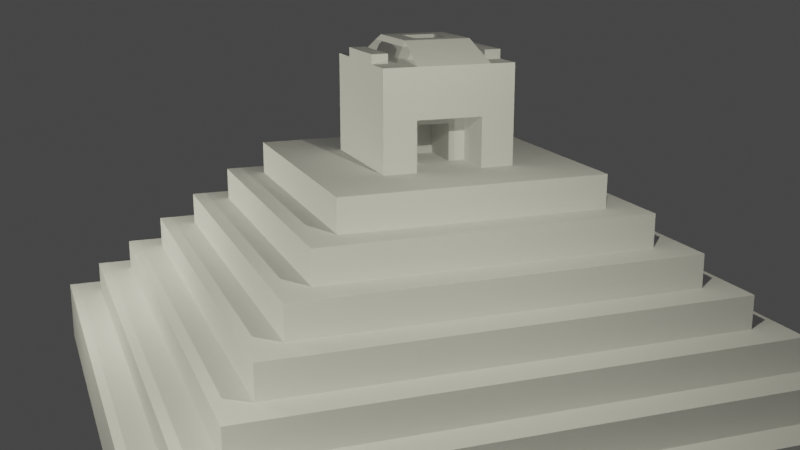 # Source: Mayan_pyramid-lecture32-challenge.blend  (saved by Blender 2.91.10; exported with 4.5.12 LTS)
import bpy
from mathutils import Matrix  # noqa: F401  (used for matrix-valued properties, if any)

bpy.ops.wm.read_factory_settings(use_empty=True)
scene = bpy.context.scene
scene.name = 'Scene'

# ---- collections
col_lights_and_cams = bpy.data.collections.new('Lights and cams'); scene.collection.children.link(col_lights_and_cams)
col_pyramid = bpy.data.collections.new('Pyramid'); scene.collection.children.link(col_pyramid)

# ---- world
world_world = bpy.data.worlds.new('World'); scene.world = world_world
world_world.use_nodes = True; world_world.node_tree.nodes.clear()
_N = world_world.node_tree.nodes; _L = world_world.node_tree.links
n0 = _N.new('ShaderNodeOutputWorld'); n0.name = 'World Output'; n0.location = (300, 300)
n1 = _N.new('ShaderNodeBackground'); n1.name = 'Background'; n1.location = (10, 300)
n1.inputs[0].default_value = (0.05088, 0.05088, 0.05088, 1.0)
_L.new(n1.outputs[0], n0.inputs[0])
n0.is_active_output = True
world_world.color = (0.05088, 0.05088, 0.05088)
world_world.use_sun_shadow = False
world_world.sun_shadow_jitter_overblur = 0.0

# ---- cameras
cam_camera = bpy.data.cameras.new('Camera')
cam_camera.clip_end = 100.0
cam_camera.ortho_scale = 7.314

# ---- lights
light_light = bpy.data.lights.new('Light', 'POINT')
light_light.color = (1.0, 0.9761, 0.7586)
light_light.transmission_factor = 0.0
light_light.energy = 2000.0
light_light.shadow_soft_size = 0.1
light_light.shadow_maximum_resolution = 0.006
light_light.use_absolute_resolution = True
light_light_001 = bpy.data.lights.new('Light.001', 'POINT')
light_light_001.color = (1.0, 0.9761, 0.7586)
light_light_001.transmission_factor = 0.0
light_light_001.energy = 2000.0
light_light_001.shadow_soft_size = 0.1
light_light_001.shadow_maximum_resolution = 0.006
light_light_001.use_absolute_resolution = True
light_light_002 = bpy.data.lights.new('Light.002', 'POINT')
light_light_002.color = (1.0, 0.9761, 0.7586)
light_light_002.transmission_factor = 0.0
light_light_002.energy = 2000.0
light_light_002.shadow_soft_size = 0.1
light_light_002.shadow_maximum_resolution = 0.006
light_light_002.use_absolute_resolution = True

# ---- meshes
me_cube_001 = bpy.data.meshes.new('Cube.001')
me_cube_001.from_pydata([(-10.0, -10.0, 0.0), (-9.0, -9.0, 2.0), (-10.0, 10.0, 0.0), (-9.0, 9.0, 2.0), (10.0, -10.0, 0.0), (9.0, -9.0, 2.0), (10.0, 10.0, 0.0), (9.0, 9.0, 2.0), (-10.0, -10.0, 2.0), (-10.0, 10.0, 2.0), (10.0, 10.0, 2.0), (10.0, -10.0, 2.0), (-8.0, -8.0, 3.0), (-8.0, 8.0, 3.0), (8.0, 8.0, 3.0), (8.0, -8.0, 3.0), (-9.0, -9.0, 3.0), (-9.0, 9.0, 3.0), (9.0, 9.0, 3.0), (9.0, -9.0, 3.0), (-7.0, -7.0, 4.0), (-7.0, 7.0, 4.0), (7.0, 7.0, 4.0), (7.0, -7.0, 4.0), (-8.0, -8.0, 4.0), (-8.0, 8.0, 4.0), (8.0, 8.0, 4.0), (8.0, -8.0, 4.0), (-6.0, -6.0, 5.0), (-6.0, 6.0, 5.0), (6.0, 6.0, 5.0), (6.0, -6.0, 5.0), (-7.0, -7.0, 5.0), (-7.0, 7.0, 5.0), (7.0, 7.0, 5.0), (7.0, -7.0, 5.0), (-5.0, -5.0, 6.0), (-5.0, 5.0, 6.0), (5.0, 5.0, 6.0), (5.0, -5.0, 6.0), (-6.0, -6.0, 6.0), (-6.0, 6.0, 6.0), (6.0, 6.0, 6.0), (6.0, -6.0, 6.0), (-4.0, -4.0, 7.0), (-4.0, 4.0, 7.0), (4.0, 4.0, 7.0), (4.0, -4.0, 7.0), (-5.0, -5.0, 7.0), (-5.0, 5.0, 7.0), (5.0, 5.0, 7.0), (5.0, -5.0, 7.0), (-2.0, -2.0, 8.0), (-2.0, 2.0, 8.0), (2.0, 2.0, 8.0), (2.0, -2.0, 8.0), (-4.0, -4.0, 8.0), (-4.0, 4.0, 8.0), (4.0, 4.0, 8.0), (4.0, -4.0, 8.0), (-2.0, -2.0, 11.0), (-2.0, 2.0, 11.0), (2.0, 2.0, 11.0), (2.0, -2.0, 11.0), (-10.0, 1.0, 0.0), (-10.0, 1.0, 2.0), (10.0, 1.0, 0.0), (10.0, 1.0, 2.0), (-9.0, 1.0, 2.0), (9.0, 1.0, 2.0), (-9.0, 1.0, 3.0), (9.0, 1.0, 3.0), (-8.0, 1.0, 3.0), (8.0, 1.0, 3.0), (-8.0, 1.0, 4.0), (8.0, 1.0, 4.0), (-7.0, 1.0, 4.0), (7.0, 1.0, 4.0), (-7.0, 1.0, 5.0), (7.0, 1.0, 5.0), (-6.0, 1.0, 5.0), (6.0, 1.0, 5.0), (-6.0, 1.0, 6.0), (6.0, 1.0, 6.0), (-5.0, 1.0, 6.0), (5.0, 1.0, 6.0), (-5.0, 1.0, 7.0), (5.0, 1.0, 7.0), (-4.0, 1.0, 7.0), (4.0, 1.0, 7.0), (-4.0, 1.0, 8.0), (4.0, 1.0, 8.0), (-2.0, 1.0, 8.0), (2.0, 1.0, 8.0), (-2.0, 1.0, 11.0), (2.0, 1.0, 11.0), (-10.0, -1.0, 0.0), (10.0, -1.0, 2.0), (9.0, -1.0, 2.0), (9.0, -1.0, 3.0), (8.0, -1.0, 3.0), (8.0, -1.0, 4.0), (7.0, -1.0, 4.0), (7.0, -1.0, 5.0), (6.0, -1.0, 5.0), (6.0, -1.0, 6.0), (5.0, -1.0, 6.0), (5.0, -1.0, 7.0), (4.0, -1.0, 7.0), (4.0, -1.0, 8.0), (2.0, -1.0, 8.0), (2.0, -1.0, 11.0), (-10.0, -1.0, 2.0), (10.0, -1.0, 0.0), (-9.0, -1.0, 2.0), (-9.0, -1.0, 3.0), (-8.0, -1.0, 3.0), (-8.0, -1.0, 4.0), (-7.0, -1.0, 4.0), (-7.0, -1.0, 5.0), (-6.0, -1.0, 5.0), (-6.0, -1.0, 6.0), (-5.0, -1.0, 6.0), (-5.0, -1.0, 7.0), (-4.0, -1.0, 7.0), (-4.0, -1.0, 8.0), (-2.0, -1.0, 8.0), (-2.0, -1.0, 11.0), (2.0, 2.0, 9.5), (2.0, -2.0, 9.5), (-2.0, -2.0, 9.5), (-2.0, 2.0, 9.5), (-2.0, 1.0, 9.5), (2.0, 1.0, 9.5), (2.0, -1.0, 9.5), (-2.0, -1.0, 9.5), (-2.0, 1.5, 11.0), (0.0, 2.0, 11.0), (2.0, -1.5, 11.0), (0.0, -2.0, 11.0), (-2.0, 0.0, 11.0), (2.0, 1.5, 11.0), (0.0, 1.0, 11.63), (2.0, 0.0, 11.0), (-2.0, -1.5, 11.0), (0.0, -1.0, 11.63), (0.7437, 1.0, 9.5), (0.0, 1.5, 11.0), (0.0, -1.5, 11.0), (-2.0, 1.75, 11.0), (1.0, 2.0, 11.0), (2.0, -1.75, 11.0), (-1.0, -2.0, 11.0), (-2.0, 0.5, 11.0), (2.0, 1.25, 11.0), (1.0, 1.0, 11.63), (2.0, -0.5, 11.0), (-2.0, -1.25, 11.0), (1.0, -1.0, 11.63), (-2.0, 1.25, 11.0), (-1.0, 2.0, 11.0), (2.0, -1.25, 11.0), (1.0, -2.0, 11.0), (-2.0, -0.5, 11.0), (2.0, 1.75, 11.0), (-1.0, 1.0, 11.63), (2.0, 0.5, 11.0), (-2.0, -1.75, 11.0), (-1.0, -1.0, 11.63), (0.0, -0.5, 11.63), (0.0, 0.5, 11.63), (1.0, 0.0, 11.63), (-1.0, 0.0, 11.63), (0.0, 1.25, 11.0), (-0.5, -1.0, 11.63), (1.0, 1.5, 11.0), (-1.0, 1.5, 11.0), (-0.5, 1.0, 11.63), (0.0, -1.25, 11.0), (1.0, -1.5, 11.0), (-1.0, -1.5, 11.0), (-1.0, -1.25, 11.0), (1.0, -1.25, 11.0), (1.0, -1.75, 11.0), (-1.0, 1.75, 11.0), (1.0, 1.75, 11.0), (1.0, 1.25, 11.0), (-1.0, 0.5, 11.63), (1.0, 0.5, 11.63), (1.0, -0.5, 11.63), (-1.0, -0.5, 11.63), (-1.0, 1.25, 11.0), (-1.0, -1.75, 11.0), (-1.0, 2.0, 11.28), (0.0, 2.0, 11.28), (1.0, -2.0, 11.28), (0.0, -2.0, 11.28), (0.0, 1.75, 11.28), (0.0, 1.5, 11.28), (-1.0, 1.5, 11.28), (0.0, -1.75, 11.28), (-1.0, -1.5, 11.28), (0.0, -1.5, 11.28), (1.0, 2.0, 11.28), (-1.0, -2.0, 11.28), (1.0, 1.5, 11.28), (1.0, -1.5, 11.28), (1.0, -1.75, 11.28), (-1.0, 1.75, 11.28), (1.0, 1.75, 11.28), (-1.0, -1.75, 11.28), (0.0, -0.75, 11.63), (0.7437, -1.0, 8.0), (-0.5, 0.0, 11.63), (0.5, 1.0, 11.63), (0.5, -1.0, 11.63), (0.7437, 1.0, 8.0), (0.0, 0.75, 11.63), (0.5, 0.0, 11.63), (-1.0, 0.25, 11.63), (-1.0, 0.75, 11.63), (-0.5, 0.5, 11.63), (1.0, 0.25, 11.63), (1.0, 0.75, 11.63), (0.5, 0.5, 11.63), (1.0, -0.75, 11.63), (1.0, -0.25, 11.63), (0.5, -0.5, 11.63), (-1.0, -0.75, 11.63), (-1.0, -0.25, 11.63), (-0.5, -0.5, 11.63), (-0.5, -0.25, 11.63), (-0.5, -0.75, 11.63), (0.5, -0.25, 11.63), (0.5, 0.75, 11.63), (-0.5, 0.75, 11.63), (-0.5, 0.25, 11.63), (0.5, 0.25, 11.63), (0.5, -0.75, 11.63), (0.0, 0.25, 11.4), (0.0, 0.0, 11.4), (-0.5, 0.0, 11.4), (0.0, -0.25, 11.4), (0.0, -0.5, 11.4), (-0.5, 0.5, 11.4), (0.0, 0.5, 11.4), (-0.5, -0.5, 11.4), (0.5, 0.0, 11.4), (0.5, 0.5, 11.4), (0.5, -0.5, 11.4), (-0.5, -0.25, 11.4), (0.5, -0.25, 11.4), (-0.5, 0.25, 11.4), (0.5, 0.25, 11.4), (0.7437, -1.0, 9.5), (0.7437, 0.0, 8.0), (0.7437, 1.0, 8.75), (0.7437, -1.0, 8.75), (0.7437, 0.0, 9.5), (0.7437, 0.5, 8.0), (0.7437, -0.5, 8.0), (0.7437, 1.0, 9.125), (0.7437, -1.0, 9.125), (0.7437, -0.5, 9.5), (0.7437, 0.5, 8.0), (0.7437, 1.0, 8.375), (0.7437, -1.0, 8.375), (0.7437, 0.5, 9.5), (0.7437, 0.0, 9.125), (0.7437, 0.0, 8.375), (0.7437, -0.5, 8.75), (0.7437, 0.5, 8.75), (0.7437, 0.5, 8.375), (0.7437, -0.5, 8.375), (0.7437, -0.5, 9.125), (0.7437, 0.5, 9.125), (0.7437, 0.0, 8.375), (0.7437, 0.5, 8.75), (0.7437, 0.0, 9.125), (0.7437, -0.5, 8.75), (0.7437, 0.5, 8.375), (0.7437, -0.5, 8.375), (0.7437, -0.5, 9.125), (0.7437, 0.5, 9.125), (0.7437, 0.0, 8.0), (0.7437, -0.5, 8.0), (0.7437, 0.0, 8.375), (0.7437, 0.5, 8.375), (0.7437, -0.5, 8.375), (0.7437, 0.0, 8.375), (0.7437, 0.5, 8.75), (0.7437, 0.0, 9.125), (0.7437, -0.5, 8.75), (0.7437, 0.5, 8.375), (0.7437, -0.5, 8.375), (0.7437, -0.5, 9.125), (0.7437, 0.5, 9.125), (-0.6009, 0.5, 8.0), (-0.6009, 0.0, 8.0), (-0.6009, -0.5, 8.0), (-0.6009, 0.0, 8.375), (-0.6009, 0.5, 8.375), (-0.6009, -0.5, 8.375), (-0.6009, 0.0, 8.375), (-0.6009, 0.0, 8.75), (-0.6009, 0.5, 8.75), (-0.6009, 0.0, 9.125), (-0.6009, -0.5, 8.75), (-0.6009, 0.5, 8.375), (-0.6009, -0.5, 8.375), (-0.6009, -0.5, 9.125), (-0.6009, 0.5, 9.125)], [(276, 269), (286, 269), (289, 276)], [(64, 65, 9, 2), (2, 9, 10, 6), (113, 97, 11, 4), (4, 11, 8, 0), (96, 113, 4, 0), (1, 5, 19, 16), (68, 3, 9, 65), (3, 7, 10, 9), (98, 5, 11, 97), (5, 1, 8, 11), (12, 15, 27, 24), (7, 3, 17, 18), (69, 7, 18, 71), (114, 1, 16, 115), (72, 13, 17, 70), (13, 14, 18, 17), (100, 15, 19, 99), (15, 12, 16, 19), (20, 23, 35, 32), (14, 13, 25, 26), (73, 14, 26, 75), (116, 12, 24, 117), (76, 21, 25, 74), (21, 22, 26, 25), (102, 23, 27, 101), (23, 20, 24, 27), (81, 30, 42, 83), (22, 21, 33, 34), (77, 22, 34, 79), (118, 20, 32, 119), (80, 29, 33, 78), (29, 30, 34, 33), (104, 31, 35, 103), (31, 28, 32, 35), (85, 38, 50, 87), (120, 28, 40, 121), (28, 31, 43, 40), (30, 29, 41, 42), (84, 37, 41, 82), (37, 38, 42, 41), (106, 39, 43, 105), (39, 36, 40, 43), (44, 47, 59, 56), (122, 36, 48, 123), (36, 39, 51, 48), (38, 37, 49, 50), (88, 45, 49, 86), (45, 46, 50, 49), (108, 47, 51, 107), (47, 44, 48, 51), (133, 128, 62, 164, 141, 154, 95), (46, 45, 57, 58), (89, 46, 58, 91), (124, 44, 56, 125), (92, 53, 57, 90), (53, 54, 58, 57), (110, 55, 59, 109), (55, 52, 56, 59), (192, 167, 60, 152), (135, 130, 60, 167, 144, 157, 127), (130, 129, 63, 162, 139, 152, 60), (128, 131, 61, 160, 137, 150, 62), (131, 132, 94, 159, 136, 149, 61), (191, 159, 94, 165), (54, 93, 91, 58), (126, 92, 90, 125), (45, 88, 90, 57), (108, 89, 91, 109), (134, 133, 95, 166, 143, 156, 111), (46, 89, 87, 50), (124, 88, 86, 123), (37, 84, 86, 49), (38, 85, 83, 42), (122, 84, 82, 121), (29, 80, 82, 41), (106, 85, 87, 107), (30, 81, 79, 34), (120, 80, 78, 119), (21, 76, 78, 33), (102, 77, 79, 103), (104, 81, 83, 105), (22, 77, 75, 26), (118, 76, 74, 117), (13, 72, 74, 25), (100, 73, 75, 101), (14, 73, 71, 18), (116, 72, 70, 115), (3, 68, 70, 17), (98, 69, 71, 99), (7, 69, 67, 10), (114, 68, 65, 112), (2, 6, 66, 64), (6, 10, 67, 66), (96, 112, 65, 64), (0, 8, 112, 96), (1, 114, 112, 8), (5, 98, 99, 19), (12, 116, 115, 16), (15, 100, 101, 27), (20, 118, 117, 24), (31, 104, 105, 43), (23, 102, 103, 35), (28, 120, 119, 32), (39, 106, 107, 51), (36, 122, 121, 40), (44, 124, 123, 48), (129, 134, 111, 161, 138, 151, 63), (47, 108, 109, 59), (52, 126, 125, 56), (132, 135, 127, 163, 140, 153, 94), (190, 163, 127, 168, 228), (93, 110, 109, 91), (88, 124, 125, 90), (89, 108, 107, 87), (84, 122, 123, 86), (85, 106, 105, 83), (80, 120, 121, 82), (81, 104, 103, 79), (76, 118, 119, 78), (77, 102, 101, 75), (72, 116, 117, 74), (73, 100, 99, 71), (68, 114, 115, 70), (69, 98, 97, 67), (64, 66, 113, 96), (66, 67, 97, 113), (92, 126, 135, 132), (55, 110, 134, 129), (110, 93, 216, 264, 255, 260, 212), (53, 92, 132, 131), (54, 53, 131, 128), (52, 55, 129, 130), (126, 52, 130, 135), (93, 54, 128, 133), (238, 211, 145, 215), (221, 236, 252, 244), (187, 153, 140, 172, 219), (186, 173, 142, 214, 155), (175, 185, 209, 205), (184, 149, 136, 176), (139, 162, 195, 196), (182, 178, 148, 179), (181, 157, 144, 180), (178, 181, 180, 148), (145, 174, 168, 181, 178), (168, 127, 157, 181), (161, 182, 179, 138), (111, 158, 182, 161), (158, 215, 145, 178, 182), (151, 183, 162, 63), (138, 179, 183, 151), (162, 183, 207, 195), (152, 139, 196, 204), (180, 192, 210, 201), (160, 61, 149, 184), (164, 185, 175, 141), (62, 150, 185, 164), (176, 147, 198, 199), (154, 186, 155, 95), (141, 175, 186, 154), (175, 147, 173, 186), (236, 219, 172, 213), (235, 220, 187, 221), (165, 94, 153, 187, 220), (166, 188, 222, 171, 143), (95, 155, 223, 188, 166), (234, 217, 170, 224), (156, 189, 225, 158, 111), (143, 171, 226, 189, 156), (218, 237, 253, 247), (232, 228, 168, 174), (231, 229, 190, 230), (172, 140, 163, 190, 229), (173, 191, 165, 177, 142), (147, 176, 191, 173), (176, 136, 159, 191), (192, 152, 204, 210), (137, 160, 193, 194), (180, 144, 167, 192), (209, 197, 198, 205), (207, 200, 196, 195), (206, 202, 200, 207), (197, 208, 199, 198), (194, 193, 208, 197), (203, 194, 197, 209), (200, 210, 204, 196), (202, 201, 210, 200), (147, 175, 205, 198), (183, 179, 206, 207), (185, 150, 203, 209), (148, 180, 201, 202), (184, 176, 199, 208), (179, 148, 202, 206), (160, 184, 208, 193), (150, 137, 194, 203), (231, 230, 246, 250), (224, 170, 245, 248), (213, 172, 229, 231), (211, 232, 174, 145), (169, 230, 232, 211), (230, 190, 228, 232), (226, 233, 227, 189), (171, 218, 233, 226), (236, 213, 241, 252), (223, 234, 224, 188), (155, 214, 234, 223), (214, 142, 217, 234), (217, 235, 221, 170), (142, 177, 235, 217), (177, 165, 220, 235), (169, 227, 249, 243), (233, 218, 247, 251), (221, 187, 219, 236), (222, 237, 218, 171), (188, 224, 237, 222), (170, 221, 244, 245), (225, 238, 215, 158), (189, 227, 238, 225), (227, 169, 211, 238), (253, 239, 240, 247), (251, 242, 243, 249), (242, 250, 246, 243), (240, 241, 250, 242), (247, 240, 242, 251), (239, 252, 241, 240), (245, 244, 252, 239), (248, 245, 239, 253), (230, 169, 243, 246), (213, 231, 250, 241), (237, 224, 248, 253), (227, 233, 251, 249), (275, 261, 146, 267), (93, 133, 146, 261, 256, 265, 216), (133, 134, 254, 263, 258, 267, 146), (134, 110, 212, 266, 257, 262, 254), (274, 268, 258, 263), (272, 271, 277, 280), (272, 265, 256, 271), (268, 274, 282, 278), (264, 272, 287, 259), (264, 216, 265, 272), (266, 273, 270, 257), (212, 260, 273, 266), (262, 274, 263, 254), (257, 270, 274, 262), (268, 275, 267, 258), (271, 275, 283, 277), (271, 256, 261, 275), (279, 281, 294, 292), (280, 277, 290, 293), (274, 270, 279, 282), (275, 268, 278, 283), (270, 273, 281, 279), (288, 285, 299, 302), (293, 290, 305, 308), (296, 291, 306, 311), (259, 287, 301, 297), (282, 279, 292, 295), (255, 264, 259, 284), (260, 255, 284, 285), (278, 282, 295, 291), (277, 283, 296, 290), (283, 278, 291, 296), (273, 260, 285, 288), (298, 297, 301, 300), (299, 298, 300, 302), (309, 303, 304, 307), (303, 308, 305, 304), (307, 304, 306, 310), (304, 305, 311, 306), (292, 294, 309, 307), (284, 259, 297, 298), (295, 292, 307, 310), (285, 284, 298, 299), (291, 295, 310, 306), (290, 296, 311, 305)])
_uv = me_cube_001.uv_layers.new(name='UVMap')
_uv.uv.foreach_set('vector', [0.375, 0.125, 0.625, 0.125, 0.625, 0.25, 0.375, 0.25, 0.375, 0.25, 0.625, 0.25, 0.625, 0.5, 0.375, 0.5, 0.375, 0.625, 0.625, 0.625, 0.625, 0.75, 0.375, 0.75, 0.375, 0.75, 0.625, 0.75, 0.625, 1.0, 0.375, 1.0, 0.125, 0.625, 0.375, 0.625, 0.375, 0.75, 0.125, 0.75, 0.875, 0.75, 0.625, 0.75, 0.625, 0.75, 0.875, 0.75, 0.875, 0.625, 0.875, 0.5, 0.875, 0.5, 0.875, 0.625, 0.875, 0.5, 0.625, 0.5, 0.625, 0.5, 0.875, 0.5, 0.625, 0.625, 0.625, 0.75, 0.625, 0.75, 0.625, 0.625, 0.625, 0.75, 0.875, 0.75, 0.875, 0.75, 0.625, 0.75, 0.875, 0.75, 0.625, 0.75, 0.625, 0.75, 0.875, 0.75, 0.625, 0.5, 0.875, 0.5, 0.875, 0.5, 0.625, 0.5, 0.625, 0.625, 0.625, 0.5, 0.625, 0.5, 0.625, 0.625, 0.875, 0.625, 0.875, 0.75, 0.875, 0.75, 0.875, 0.625, 0.875, 0.625, 0.875, 0.5, 0.875, 0.5, 0.875, 0.625, 0.875, 0.5, 0.625, 0.5, 0.625, 0.5, 0.875, 0.5, 0.625, 0.625, 0.625, 0.75, 0.625, 0.75, 0.625, 0.625, 0.625, 0.75, 0.875, 0.75, 0.875, 0.75, 0.625, 0.75, 0.875, 0.75, 0.625, 0.75, 0.625, 0.75, 0.875, 0.75, 0.625, 0.5, 0.875, 0.5, 0.875, 0.5, 0.625, 0.5, 0.625, 0.625, 0.625, 0.5, 0.625, 0.5, 0.625, 0.625, 0.875, 0.625, 0.875, 0.75, 0.875, 0.75, 0.875, 0.625, 0.875, 0.625, 0.875, 0.5, 0.875, 0.5, 0.875, 0.625, 0.875, 0.5, 0.625, 0.5, 0.625, 0.5, 0.875, 0.5, 0.625, 0.625, 0.625, 0.75, 0.625, 0.75, 0.625, 0.625, 0.625, 0.75, 0.875, 0.75, 0.875, 0.75, 0.625, 0.75, 0.625, 0.625, 0.625, 0.5, 0.625, 0.5, 0.625, 0.625, 0.625, 0.5, 0.875, 0.5, 0.875, 0.5, 0.625, 0.5, 0.625, 0.625, 0.625, 0.5, 0.625, 0.5, 0.625, 0.625, 0.875, 0.625, 0.875, 0.75, 0.875, 0.75, 0.875, 0.625, 0.875, 0.625, 0.875, 0.5, 0.875, 0.5, 0.875, 0.625, 0.875, 0.5, 0.625, 0.5, 0.625, 0.5, 0.875, 0.5, 0.625, 0.625, 0.625, 0.75, 0.625, 0.75, 0.625, 0.625, 0.625, 0.75, 0.875, 0.75, 0.875, 0.75, 0.625, 0.75, 0.625, 0.625, 0.625, 0.5, 0.625, 0.5, 0.625, 0.625, 0.875, 0.625, 0.875, 0.75, 0.875, 0.75, 0.875, 0.625, 0.875, 0.75, 0.625, 0.75, 0.625, 0.75, 0.875, 0.75, 0.625, 0.5, 0.875, 0.5, 0.875, 0.5, 0.625, 0.5, 0.875, 0.625, 0.875, 0.5, 0.875, 0.5, 0.875, 0.625, 0.875, 0.5, 0.625, 0.5, 0.625, 0.5, 0.875, 0.5, 0.625, 0.625, 0.625, 0.75, 0.625, 0.75, 0.625, 0.625, 0.625, 0.75, 0.875, 0.75, 0.875, 0.75, 0.625, 0.75, 0.875, 0.75, 0.625, 0.75, 0.625, 0.75, 0.875, 0.75, 0.875, 0.625, 0.875, 0.75, 0.875, 0.75, 0.875, 0.625, 0.875, 0.75, 0.625, 0.75, 0.625, 0.75, 0.875, 0.75, 0.625, 0.5, 0.875, 0.5, 0.875, 0.5, 0.625, 0.5, 0.875, 0.625, 0.875, 0.5, 0.875, 0.5, 0.875, 0.625, 0.875, 0.5, 0.625, 0.5, 0.625, 0.5, 0.875, 0.5, 0.625, 0.625, 0.625, 0.75, 0.625, 0.75, 0.625, 0.625, 0.625, 0.75, 0.875, 0.75, 0.875, 0.75, 0.625, 0.75, 0.625, 0.625, 0.625, 0.5, 0.625, 0.5, 0.625, 0.5312, 0.625, 0.5625, 0.625, 0.5938, 0.625, 0.625, 0.625, 0.5, 0.875, 0.5, 0.875, 0.5, 0.625, 0.5, 0.625, 0.625, 0.625, 0.5, 0.625, 0.5, 0.625, 0.625, 0.875, 0.625, 0.875, 0.75, 0.875, 0.75, 0.875, 0.625, 0.875, 0.625, 0.875, 0.5, 0.875, 0.5, 0.875, 0.625, 0.875, 0.5, 0.625, 0.5, 0.625, 0.5, 0.875, 0.5, 0.625, 0.625, 0.625, 0.75, 0.625, 0.75, 0.625, 0.625, 0.625, 0.75, 0.875, 0.75, 0.875, 0.75, 0.625, 0.75, 0.8125, 0.7188, 0.875, 0.7188, 0.875, 0.75, 0.8125, 0.75, 0.875, 0.625, 0.875, 0.75, 0.875, 0.75, 0.875, 0.7188, 0.875, 0.6875, 0.875, 0.6562, 0.875, 0.625, 0.875, 0.75, 0.625, 0.75, 0.625, 0.75, 0.6875, 0.75, 0.75, 0.75, 0.8125, 0.75, 0.875, 0.75, 0.625, 0.5, 0.875, 0.5, 0.875, 0.5, 0.8125, 0.5, 0.75, 0.5, 0.6875, 0.5, 0.625, 0.5, 0.875, 0.5, 0.875, 0.625, 0.875, 0.625, 0.875, 0.5938, 0.875, 0.5625, 0.875, 0.5312, 0.875, 0.5, 0.8125, 0.5938, 0.875, 0.5938, 0.875, 0.625, 0.8125, 0.625, 0.625, 0.5, 0.625, 0.625, 0.625, 0.625, 0.625, 0.5, 0.875, 0.625, 0.875, 0.625, 0.875, 0.625, 0.875, 0.625, 0.875, 0.5, 0.875, 0.625, 0.875, 0.625, 0.875, 0.5, 0.625, 0.625, 0.625, 0.625, 0.625, 0.625, 0.625, 0.625, 0.625, 0.625, 0.625, 0.625, 0.625, 0.625, 0.625, 0.625, 0.625, 0.625, 0.625, 0.625, 0.625, 0.625, 0.625, 0.5, 0.625, 0.625, 0.625, 0.625, 0.625, 0.5, 0.875, 0.625, 0.875, 0.625, 0.875, 0.625, 0.875, 0.625, 0.875, 0.5, 0.875, 0.625, 0.875, 0.625, 0.875, 0.5, 0.625, 0.5, 0.625, 0.625, 0.625, 0.625, 0.625, 0.5, 0.875, 0.625, 0.875, 0.625, 0.875, 0.625, 0.875, 0.625, 0.875, 0.5, 0.875, 0.625, 0.875, 0.625, 0.875, 0.5, 0.625, 0.625, 0.625, 0.625, 0.625, 0.625, 0.625, 0.625, 0.625, 0.5, 0.625, 0.625, 0.625, 0.625, 0.625, 0.5, 0.875, 0.625, 0.875, 0.625, 0.875, 0.625, 0.875, 0.625, 0.875, 0.5, 0.875, 0.625, 0.875, 0.625, 0.875, 0.5, 0.625, 0.625, 0.625, 0.625, 0.625, 0.625, 0.625, 0.625, 0.625, 0.625, 0.625, 0.625, 0.625, 0.625, 0.625, 0.625, 0.625, 0.5, 0.625, 0.625, 0.625, 0.625, 0.625, 0.5, 0.875, 0.625, 0.875, 0.625, 0.875, 0.625, 0.875, 0.625, 0.875, 0.5, 0.875, 0.625, 0.875, 0.625, 0.875, 0.5, 0.625, 0.625, 0.625, 0.625, 0.625, 0.625, 0.625, 0.625, 0.625, 0.5, 0.625, 0.625, 0.625, 0.625, 0.625, 0.5, 0.875, 0.625, 0.875, 0.625, 0.875, 0.625, 0.875, 0.625, 0.875, 0.5, 0.875, 0.625, 0.875, 0.625, 0.875, 0.5, 0.625, 0.625, 0.625, 0.625, 0.625, 0.625, 0.625, 0.625, 0.625, 0.5, 0.625, 0.625, 0.625, 0.625, 0.625, 0.5, 0.875, 0.625, 0.875, 0.625, 0.875, 0.625, 0.875, 0.625, 0.125, 0.5, 0.375, 0.5, 0.375, 0.625, 0.125, 0.625, 0.375, 0.5, 0.625, 0.5, 0.625, 0.625, 0.375, 0.625, 0.375, 0.125, 0.625, 0.125, 0.625, 0.125, 0.375, 0.125, 0.375, 0.0, 0.625, 0.0, 0.625, 0.125, 0.375, 0.125, 0.875, 0.75, 0.875, 0.625, 0.875, 0.625, 0.875, 0.75, 0.625, 0.75, 0.625, 0.625, 0.625, 0.625, 0.625, 0.75, 0.875, 0.75, 0.875, 0.625, 0.875, 0.625, 0.875, 0.75, 0.625, 0.75, 0.625, 0.625, 0.625, 0.625, 0.625, 0.75, 0.875, 0.75, 0.875, 0.625, 0.875, 0.625, 0.875, 0.75, 0.625, 0.75, 0.625, 0.625, 0.625, 0.625, 0.625, 0.75, 0.625, 0.75, 0.625, 0.625, 0.625, 0.625, 0.625, 0.75, 0.875, 0.75, 0.875, 0.625, 0.875, 0.625, 0.875, 0.75, 0.625, 0.75, 0.625, 0.625, 0.625, 0.625, 0.625, 0.75, 0.875, 0.75, 0.875, 0.625, 0.875, 0.625, 0.875, 0.75, 0.875, 0.75, 0.875, 0.625, 0.875, 0.625, 0.875, 0.75, 0.625, 0.75, 0.625, 0.625, 0.625, 0.625, 0.625, 0.6562, 0.625, 0.6875, 0.625, 0.7188, 0.625, 0.75, 0.625, 0.75, 0.625, 0.625, 0.625, 0.625, 0.625, 0.75, 0.875, 0.75, 0.875, 0.625, 0.875, 0.625, 0.875, 0.75, 0.875, 0.625, 0.875, 0.625, 0.875, 0.625, 0.875, 0.625, 0.875, 0.625, 0.875, 0.625, 0.875, 0.625, 0.8125, 0.625, 0.875, 0.625, 0.875, 0.625, 0.8125, 0.625, 0.8125, 0.625, 0.625, 0.625, 0.625, 0.625, 0.625, 0.625, 0.625, 0.625, 0.875, 0.625, 0.875, 0.625, 0.875, 0.625, 0.875, 0.625, 0.625, 0.625, 0.625, 0.625, 0.625, 0.625, 0.625, 0.625, 0.875, 0.625, 0.875, 0.625, 0.875, 0.625, 0.875, 0.625, 0.625, 0.625, 0.625, 0.625, 0.625, 0.625, 0.625, 0.625, 0.875, 0.625, 0.875, 0.625, 0.875, 0.625, 0.875, 0.625, 0.625, 0.625, 0.625, 0.625, 0.625, 0.625, 0.625, 0.625, 0.875, 0.625, 0.875, 0.625, 0.875, 0.625, 0.875, 0.625, 0.625, 0.625, 0.625, 0.625, 0.625, 0.625, 0.625, 0.625, 0.875, 0.625, 0.875, 0.625, 0.875, 0.625, 0.875, 0.625, 0.625, 0.625, 0.625, 0.625, 0.625, 0.625, 0.625, 0.625, 0.875, 0.625, 0.875, 0.625, 0.875, 0.625, 0.875, 0.625, 0.625, 0.625, 0.625, 0.625, 0.625, 0.625, 0.625, 0.625, 0.125, 0.625, 0.375, 0.625, 0.375, 0.625, 0.125, 0.625, 0.375, 0.625, 0.625, 0.625, 0.625, 0.625, 0.375, 0.625, 0.875, 0.625, 0.875, 0.625, 0.875, 0.625, 0.875, 0.625, 0.625, 0.75, 0.625, 0.625, 0.625, 0.625, 0.625, 0.75, 0.625, 0.625, 0.625, 0.625, 0.625, 0.625, 0.625, 0.625, 0.625, 0.625, 0.625, 0.625, 0.625, 0.625, 0.875, 0.5, 0.875, 0.625, 0.875, 0.625, 0.875, 0.5, 0.625, 0.5, 0.875, 0.5, 0.875, 0.5, 0.625, 0.5, 0.875, 0.75, 0.625, 0.75, 0.625, 0.75, 0.875, 0.75, 0.875, 0.625, 0.875, 0.75, 0.875, 0.75, 0.875, 0.625, 0.625, 0.625, 0.625, 0.5, 0.625, 0.5, 0.625, 0.625, 0.7188, 0.625, 0.75, 0.625, 0.75, 0.625, 0.7188, 0.625, 0.7812, 0.625, 0.7812, 0.625, 0.7812, 0.625, 0.7812, 0.625, 0.8125, 0.625, 0.875, 0.625, 0.875, 0.625, 0.8125, 0.625, 0.8125, 0.625, 0.6875, 0.5938, 0.75, 0.5938, 0.75, 0.625, 0.7188, 0.625, 0.6875, 0.625, 0.6875, 0.5625, 0.6875, 0.5312, 0.6875, 0.5312, 0.6875, 0.5625, 0.8125, 0.5312, 0.875, 0.5312, 0.875, 0.5625, 0.8125, 0.5625, 0.75, 0.75, 0.6875, 0.75, 0.6875, 0.75, 0.75, 0.75, 0.6875, 0.6562, 0.75, 0.6562, 0.75, 0.6875, 0.6875, 0.6875, 0.8125, 0.6562, 0.875, 0.6562, 0.875, 0.6875, 0.8125, 0.6875, 0.75, 0.6562, 0.8125, 0.6562, 0.8125, 0.6875, 0.75, 0.6875, 0.75, 0.625, 0.7812, 0.625, 0.8125, 0.625, 0.8125, 0.6562, 0.75, 0.6562, 0.8125, 0.625, 0.875, 0.625, 0.875, 0.6562, 0.8125, 0.6562, 0.625, 0.6562, 0.6875, 0.6562, 0.6875, 0.6875, 0.625, 0.6875, 0.625, 0.625, 0.6875, 0.625, 0.6875, 0.6562, 0.625, 0.6562, 0.6875, 0.625, 0.7188, 0.625, 0.75, 0.625, 0.75, 0.6562, 0.6875, 0.6562, 0.625, 0.7188, 0.6875, 0.7188, 0.6875, 0.75, 0.625, 0.75, 0.625, 0.6875, 0.6875, 0.6875, 0.6875, 0.7188, 0.625, 0.7188, 0.6875, 0.75, 0.6875, 0.7188, 0.6875, 0.7188, 0.6875, 0.75, 0.8125, 0.75, 0.75, 0.75, 0.75, 0.75, 0.8125, 0.75, 0.8125, 0.6875, 0.8125, 0.7188, 0.8125, 0.7188, 0.8125, 0.6875, 0.8125, 0.5, 0.875, 0.5, 0.875, 0.5312, 0.8125, 0.5312, 0.625, 0.5312, 0.6875, 0.5312, 0.6875, 0.5625, 0.625, 0.5625, 0.625, 0.5, 0.6875, 0.5, 0.6875, 0.5312, 0.625, 0.5312, 0.8125, 0.5625, 0.75, 0.5625, 0.75, 0.5625, 0.8125, 0.5625, 0.625, 0.5938, 0.6875, 0.5938, 0.6875, 0.625, 0.625, 0.625, 0.625, 0.5625, 0.6875, 0.5625, 0.6875, 0.5938, 0.625, 0.5938, 0.6875, 0.5625, 0.75, 0.5625, 0.75, 0.5938, 0.6875, 0.5938, 0.7812, 0.625, 0.8125, 0.625, 0.8125, 0.625, 0.7812, 0.625, 0.7812, 0.625, 0.8125, 0.625, 0.8125, 0.625, 0.7812, 0.625, 0.8125, 0.625, 0.875, 0.625, 0.875, 0.625, 0.8125, 0.625, 0.8125, 0.625, 0.625, 0.625, 0.6875, 0.625, 0.6875, 0.625, 0.6875, 0.625, 0.625, 0.625, 0.625, 0.625, 0.6875, 0.625, 0.6875, 0.625, 0.6875, 0.625, 0.625, 0.625, 0.7188, 0.625, 0.75, 0.625, 0.75, 0.625, 0.7188, 0.625, 0.625, 0.625, 0.6875, 0.625, 0.6875, 0.625, 0.6875, 0.625, 0.625, 0.625, 0.625, 0.625, 0.6875, 0.625, 0.6875, 0.625, 0.6875, 0.625, 0.625, 0.625, 0.7188, 0.625, 0.7188, 0.625, 0.7188, 0.625, 0.7188, 0.625, 0.7812, 0.625, 0.8125, 0.625, 0.8125, 0.625, 0.7812, 0.625, 0.7812, 0.625, 0.8125, 0.625, 0.8125, 0.625, 0.7812, 0.625, 0.8125, 0.625, 0.875, 0.625, 0.875, 0.625, 0.8125, 0.625, 0.8125, 0.625, 0.75, 0.5938, 0.8125, 0.5938, 0.8125, 0.625, 0.7812, 0.625, 0.75, 0.625, 0.75, 0.5625, 0.8125, 0.5625, 0.8125, 0.5938, 0.75, 0.5938, 0.8125, 0.5625, 0.875, 0.5625, 0.875, 0.5938, 0.8125, 0.5938, 0.8125, 0.7188, 0.8125, 0.75, 0.8125, 0.75, 0.8125, 0.7188, 0.75, 0.5, 0.8125, 0.5, 0.8125, 0.5, 0.75, 0.5, 0.8125, 0.6875, 0.875, 0.6875, 0.875, 0.7188, 0.8125, 0.7188, 0.6875, 0.5312, 0.75, 0.5312, 0.75, 0.5625, 0.6875, 0.5625, 0.6875, 0.7188, 0.75, 0.7188, 0.75, 0.75, 0.6875, 0.75, 0.6875, 0.6875, 0.75, 0.6875, 0.75, 0.7188, 0.6875, 0.7188, 0.75, 0.5312, 0.8125, 0.5312, 0.8125, 0.5625, 0.75, 0.5625, 0.75, 0.5, 0.8125, 0.5, 0.8125, 0.5312, 0.75, 0.5312, 0.6875, 0.5, 0.75, 0.5, 0.75, 0.5312, 0.6875, 0.5312, 0.75, 0.7188, 0.8125, 0.7188, 0.8125, 0.75, 0.75, 0.75, 0.75, 0.6875, 0.8125, 0.6875, 0.8125, 0.7188, 0.75, 0.7188, 0.75, 0.5625, 0.6875, 0.5625, 0.6875, 0.5625, 0.75, 0.5625, 0.6875, 0.7188, 0.6875, 0.6875, 0.6875, 0.6875, 0.6875, 0.7188, 0.6875, 0.5312, 0.6875, 0.5, 0.6875, 0.5, 0.6875, 0.5312, 0.75, 0.6875, 0.8125, 0.6875, 0.8125, 0.6875, 0.75, 0.6875, 0.8125, 0.5312, 0.8125, 0.5625, 0.8125, 0.5625, 0.8125, 0.5312, 0.6875, 0.6875, 0.75, 0.6875, 0.75, 0.6875, 0.6875, 0.6875, 0.8125, 0.5, 0.8125, 0.5312, 0.8125, 0.5312, 0.8125, 0.5, 0.6875, 0.5, 0.75, 0.5, 0.75, 0.5, 0.6875, 0.5, 0.7812, 0.625, 0.7812, 0.625, 0.7812, 0.625, 0.7812, 0.625, 0.7188, 0.625, 0.75, 0.625, 0.75, 0.625, 0.7188, 0.625, 0.7812, 0.625, 0.8125, 0.625, 0.8125, 0.625, 0.7812, 0.625, 0.75, 0.625, 0.7812, 0.625, 0.7812, 0.625, 0.75, 0.625, 0.75, 0.625, 0.7812, 0.625, 0.7812, 0.625, 0.75, 0.625, 0.7812, 0.625, 0.8125, 0.625, 0.8125, 0.625, 0.7812, 0.625, 0.6875, 0.625, 0.7188, 0.625, 0.7188, 0.625, 0.6875, 0.625, 0.6875, 0.625, 0.7188, 0.625, 0.7188, 0.625, 0.6875, 0.625, 0.7812, 0.625, 0.7812, 0.625, 0.7812, 0.625, 0.7812, 0.625, 0.6875, 0.625, 0.7188, 0.625, 0.7188, 0.625, 0.6875, 0.625, 0.6875, 0.625, 0.7188, 0.625, 0.7188, 0.625, 0.6875, 0.625, 0.7188, 0.625, 0.75, 0.625, 0.75, 0.625, 0.7188, 0.625, 0.75, 0.625, 0.7812, 0.625, 0.7812, 0.625, 0.75, 0.625, 0.75, 0.625, 0.7812, 0.625, 0.7812, 0.625, 0.75, 0.625, 0.7812, 0.625, 0.8125, 0.625, 0.8125, 0.625, 0.7812, 0.625, 0.75, 0.625, 0.7188, 0.625, 0.7188, 0.625, 0.75, 0.625, 0.7188, 0.625, 0.7188, 0.625, 0.7188, 0.625, 0.7188, 0.625, 0.7812, 0.625, 0.8125, 0.625, 0.8125, 0.625, 0.7812, 0.625, 0.6875, 0.625, 0.7188, 0.625, 0.7188, 0.625, 0.6875, 0.625, 0.6875, 0.625, 0.7188, 0.625, 0.7188, 0.625, 0.6875, 0.625, 0.75, 0.625, 0.7812, 0.625, 0.7812, 0.625, 0.75, 0.625, 0.6875, 0.625, 0.7188, 0.625, 0.7188, 0.625, 0.6875, 0.625, 0.6875, 0.625, 0.7188, 0.625, 0.7188, 0.625, 0.6875, 0.625, 0.7188, 0.625, 0.75, 0.625, 0.75, 0.625, 0.7188, 0.625, 0.7188, 0.625, 0.75, 0.625, 0.75, 0.625, 0.7188, 0.625, 0.7188, 0.625, 0.75, 0.625, 0.75, 0.625, 0.7188, 0.625, 0.75, 0.625, 0.7812, 0.625, 0.7812, 0.625, 0.75, 0.625, 0.75, 0.625, 0.7812, 0.625, 0.7812, 0.625, 0.75, 0.625, 0.7188, 0.625, 0.75, 0.625, 0.75, 0.625, 0.7188, 0.625, 0.75, 0.625, 0.7812, 0.625, 0.7812, 0.625, 0.75, 0.625, 0.75, 0.625, 0.7812, 0.625, 0.7812, 0.625, 0.75, 0.625, 0.7188, 0.625, 0.75, 0.625, 0.75, 0.625, 0.7188, 0.625, 0.7812, 0.625, 0.75, 0.625, 0.75, 0.625, 0.7812, 0.625, 0.7812, 0.625, 0.7812, 0.625, 0.7812, 0.625, 0.7812, 0.625, 0.7188, 0.625, 0.7188, 0.625, 0.7188, 0.625, 0.7188, 0.625, 0.7188, 0.625, 0.7188, 0.625, 0.7188, 0.625, 0.7188, 0.625, 0.625, 0.625, 0.625, 0.625, 0.625, 0.625, 0.625, 0.625, 0.625, 0.625, 0.625, 0.625, 0.625, 0.625, 0.625, 0.625, 0.625, 0.625, 0.625, 0.625, 0.625, 0.625, 0.625, 0.625, 0.625, 0.625, 0.625, 0.625, 0.625, 0.625, 0.625, 0.625, 0.625, 0.625, 0.625, 0.625, 0.625, 0.625, 0.625, 0.625, 0.625, 0.625, 0.625, 0.625, 0.625, 0.625, 0.625, 0.625, 0.625, 0.625, 0.625, 0.625, 0.625, 0.625, 0.625, 0.625, 0.625, 0.625, 0.625, 0.625, 0.625, 0.625, 0.625, 0.625, 0.625, 0.625, 0.625, 0.625, 0.625, 0.625, 0.625, 0.625, 0.625, 0.625, 0.625, 0.625, 0.625, 0.625, 0.625, 0.625, 0.625, 0.625, 0.625, 0.625, 0.625, 0.625, 0.625, 0.625, 0.625, 0.625, 0.625, 0.625, 0.625, 0.625, 0.625, 0.625, 0.625, 0.625, 0.625, 0.625, 0.625, 0.625, 0.625, 0.625, 0.625, 0.625, 0.625, 0.625, 0.625, 0.625, 0.625, 0.625, 0.625, 0.625, 0.625, 0.625, 0.625, 0.625, 0.625, 0.625, 0.625, 0.625, 0.625, 0.625, 0.625, 0.625, 0.625, 0.625, 0.625, 0.625, 0.625, 0.625, 0.625, 0.625, 0.625, 0.625, 0.625, 0.625, 0.625, 0.625, 0.625, 0.625, 0.625, 0.625, 0.625, 0.625, 0.625, 0.625, 0.625, 0.625, 0.625, 0.625, 0.625, 0.625, 0.625, 0.625, 0.625, 0.625, 0.625, 0.625, 0.625, 0.625, 0.625, 0.625, 0.625, 0.625, 0.625, 0.625, 0.625, 0.625, 0.625, 0.625, 0.625, 0.625, 0.625, 0.625, 0.625, 0.625, 0.625, 0.625, 0.625, 0.625, 0.625, 0.625, 0.625, 0.625, 0.625, 0.625, 0.625, 0.625, 0.625, 0.625, 0.625, 0.625, 0.625, 0.625, 0.625, 0.625, 0.625, 0.625, 0.625, 0.625, 0.625, 0.625, 0.625, 0.625, 0.625, 0.625, 0.625, 0.625, 0.625, 0.625, 0.625, 0.625, 0.625, 0.625, 0.625, 0.625, 0.625, 0.625, 0.625, 0.625, 0.625, 0.625, 0.625, 0.625, 0.625, 0.625, 0.625, 0.625, 0.625, 0.625, 0.625, 0.625, 0.625, 0.625, 0.625, 0.625, 0.625, 0.625, 0.625, 0.625, 0.625, 0.625, 0.625, 0.625, 0.625, 0.625, 0.625, 0.625, 0.625, 0.625, 0.625, 0.625, 0.625, 0.625, 0.625, 0.625, 0.625, 0.625, 0.625, 0.625, 0.625, 0.625, 0.625, 0.625, 0.625, 0.625, 0.625, 0.625, 0.625, 0.625, 0.625, 0.625, 0.625, 0.625, 0.625, 0.625, 0.625, 0.625, 0.625, 0.625, 0.625, 0.625, 0.625, 0.625, 0.625, 0.625, 0.625, 0.625, 0.625, 0.625, 0.625, 0.625, 0.625, 0.625, 0.625, 0.625, 0.625, 0.625, 0.625, 0.625, 0.625, 0.625, 0.625, 0.625, 0.625, 0.625, 0.625, 0.625, 0.625, 0.625, 0.625, 0.625, 0.625, 0.625, 0.625, 0.625, 0.625, 0.625, 0.625, 0.625, 0.625, 0.625, 0.625, 0.625, 0.625, 0.625, 0.625, 0.625, 0.625, 0.625, 0.625, 0.625, 0.625, 0.625, 0.625, 0.625, 0.625, 0.625, 0.625, 0.625, 0.625, 0.625, 0.625, 0.625, 0.625, 0.625, 0.625, 0.625, 0.625, 0.625, 0.625, 0.625, 0.625, 0.625, 0.625, 0.625, 0.625, 0.625, 0.625, 0.625, 0.625, 0.625, 0.625, 0.625, 0.625, 0.625, 0.625, 0.625, 0.625, 0.625, 0.625, 0.625, 0.625, 0.625, 0.625, 0.625])
me_cube_001.use_remesh_fix_poles = True
me_cube_001.use_remesh_preserve_attributes = False
me_cube_001.use_mirror_vertex_groups = False
me_cube_001.update()

# ---- objects
ob_light = bpy.data.objects.new('Light', light_light)
ob_camera = bpy.data.objects.new('Camera', cam_camera)
ob_light_001 = bpy.data.objects.new('Light.001', light_light_001)
ob_light_002 = bpy.data.objects.new('Light.002', light_light_002)
ob_pyramid = bpy.data.objects.new('Pyramid', me_cube_001)

# ---- transforms, parenting, visibility, modifiers, constraints
ob_light.location = (-4.797, -13.89, 9.011)
ob_light.rotation_euler = (0.6503, 0.05522, 1.866)
ob_light.lock_rotations_4d = False
ob_light.empty_display_type = 'ARROWS'
ob_light.color = (0.0, 0.0, 0.0, 0.0)
ob_light.lineart.crease_threshold = 0.0
ob_camera.location = (30.69, -12.17, 14.82)
ob_camera.rotation_euler = (1.306, -7.881e-06, 1.215)
ob_camera.lock_rotations_4d = False
ob_camera.empty_display_type = 'ARROWS'
ob_camera.color = (0.0, 0.0, 0.0, 0.0)
ob_camera.display_type = 'WIRE'
ob_camera.lineart.crease_threshold = 0.0
ob_light_001.location = (11.63, -13.89, 9.011)
ob_light_001.rotation_euler = (0.6503, 0.05522, 1.866)
ob_light_001.lock_rotations_4d = False
ob_light_001.empty_display_type = 'ARROWS'
ob_light_001.color = (0.0, 0.0, 0.0, 0.0)
ob_light_001.lineart.crease_threshold = 0.0
ob_light_002.location = (11.63, -0.847, 14.2)
ob_light_002.rotation_euler = (0.6503, 0.05522, 1.866)
ob_light_002.lock_rotations_4d = False
ob_light_002.empty_display_type = 'ARROWS'
ob_light_002.color = (0.0, 0.0, 0.0, 0.0)
ob_light_002.lineart.crease_threshold = 0.0
ob_pyramid.location = (0.0, 0.0, 0.0)
ob_pyramid.lineart.crease_threshold = 0.0

# ---- collection membership
col_lights_and_cams.objects.link(ob_light)
col_lights_and_cams.objects.link(ob_camera)
col_lights_and_cams.objects.link(ob_light_001)
col_lights_and_cams.objects.link(ob_light_002)
col_pyramid.objects.link(ob_pyramid)

# ---- scene / render settings (as saved in the file)
scene.camera = ob_camera
scene.frame_start = 1; scene.frame_end = 250; scene.frame_set(1)
scene.render.engine = 'BLENDER_EEVEE_NEXT'
scene.cycles.use_denoising = False
scene.cycles.samples = 128
scene.cycles.sampling_pattern = 'TABULATED_SOBOL'
scene.cycles.use_adaptive_sampling = False
scene.cycles.use_light_tree = False
scene.view_settings.view_transform = 'Filmic'
bpy.context.view_layer.update()
